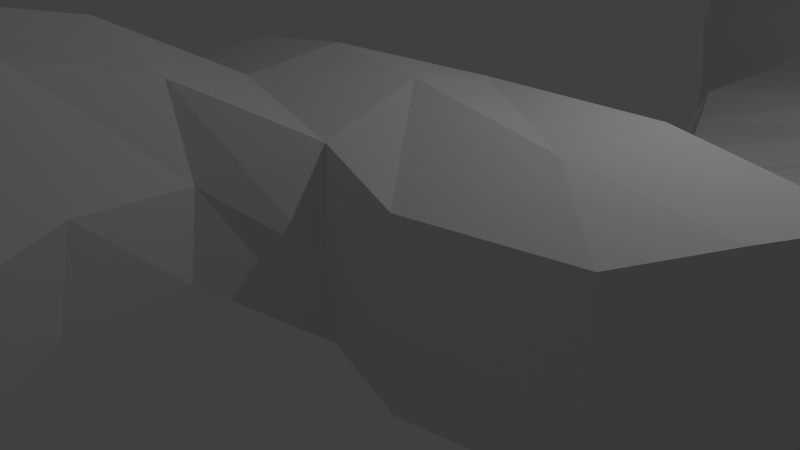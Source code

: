 # Source: Lava_Tunel_2.blend  (saved by Blender 2.73.0; exported with 4.5.12 LTS)
import bpy
from mathutils import Matrix  # noqa: F401  (used for matrix-valued properties, if any)

bpy.ops.wm.read_factory_settings(use_empty=True)
scene = bpy.context.scene
scene.name = 'Scene'

# ---- collections
col_collection_1 = bpy.data.collections.new('Collection 1'); scene.collection.children.link(col_collection_1)

# ---- materials (node trees are filled in below, after node groups)
mat_material = bpy.data.materials.new('Material')
mat_material.alpha_threshold = 0.0
mat_material.use_transparent_shadow = False
mat_material.roughness = 0.5
mat_material.line_color = (0.0, 0.0, 0.0, 1.0)

# ---- material node trees

# ---- world
world_world = bpy.data.worlds.new('World'); scene.world = world_world
world_world.color = (0.05088, 0.05088, 0.05088)
world_world.use_sun_shadow = False
world_world.sun_shadow_jitter_overblur = 0.0
world_world.cycles.sampling_method = 'MANUAL'
world_world.cycles.sample_map_resolution = 256

# ---- cameras
cam_camera = bpy.data.cameras.new('Camera')
cam_camera.clip_end = 100.0
cam_camera.lens = 35.0
cam_camera.sensor_width = 32.0
cam_camera.sensor_height = 18.0
cam_camera.ortho_scale = 7.314
cam_camera.dof.focus_distance = 0.0
cam_camera.dof.aperture_fstop = 128.0

# ---- lights
light_lamp = bpy.data.lights.new('Lamp', 'POINT')
light_lamp.transmission_factor = 0.0
light_lamp.cutoff_distance = 30.0
light_lamp.energy = 100.0
light_lamp.shadow_buffer_clip_start = 1.001
light_lamp.shadow_soft_size = 0.1
light_lamp.shadow_maximum_resolution = 0.006
light_lamp.use_absolute_resolution = True
light_lamp.cycles.use_multiple_importance_sampling = False

# ---- meshes
me_cube = bpy.data.meshes.new('Cube')
me_cube.from_pydata([(1.114, 0.8003, 0.1979), (1.461, -1.826, 0.1979), (-1.757, -1.538, 0.1979), (-1.114, 0.4753, 0.1979), (1.114, 0.8003, 2.426), (1.461, -1.826, 2.426), (-1.757, -1.538, 2.426), (-1.114, 0.4753, 2.426), (1.57, -4.576, 1.562), (-0.4882, -5.43, 1.562), (1.57, -4.576, 3.79), (-0.4882, -5.43, 3.79), (2.961, -7.928, 1.562), (0.9031, -8.782, 1.562), (2.961, -7.928, 3.79), (0.9031, -8.782, 3.79), (5.488, 0.8355, -0.1655), (4.284, -1.502, -0.1655), (5.488, 0.8355, 2.063), (4.284, -1.502, 2.063), (2.291, 3.154, -2.164), (2.291, 3.516, 1.114), (5.461, 3.551, -1.114), (5.461, 3.551, 1.114), (7.786, 3.499, -1.114), (7.786, 3.499, 1.114), (1.248, 4.513, -2.164), (1.248, 5.866, 1.114), (8.685, 4.91, -1.114), (8.685, 5.468, 1.114), (1.226, 10.44, -1.114), (1.226, 10.44, 1.114), (9.921, 10.48, -1.114), (8.663, 10.48, 1.114), (-2.935, 13.7, -1.114), (-2.935, 13.7, 1.114), (7.585, 14.92, -1.114), (7.585, 14.92, 1.114), (-1.106, 17.82, -1.114), (-1.106, 17.82, 1.114), (3.606, 17.85, -1.114), (3.606, 17.85, 1.114), (1.248, 5.866, -3.499), (6.594, 22.24, -1.688), (1.226, 10.44, -4.408), (9.921, 9.203, -6.51), (-2.935, 13.7, -4.408), (7.585, 14.92, -4.408), (-1.106, 17.82, -4.408), (3.606, 17.85, -4.408), (10.69, 5.728, -1.115), (10.69, 6.286, 1.113), (11.93, 11.3, -1.115), (11.93, 11.3, 1.113), (9.592, 15.74, -1.115), (9.592, 15.74, 1.113), (5.613, 18.67, -1.115), (5.613, 18.67, 1.113), (1.226, 10.44, -8.433), (8.663, 11.6, -7.475), (-2.935, 13.7, -8.433), (7.585, 14.92, -8.433), (-1.106, 17.82, -8.433), (3.606, 17.85, -8.433), (1.102, -0.3305, -0.02543), (-0.08278, 0.5426, 0.1669), (0.9593, 1.049, 1.312), (-0.1324, -1.568, -0.05447), (1.567, -2.003, 1.312), (-1.871, -0.2549, 0.0841), (-2.082, -1.538, 1.312), (-1.331, 0.6922, 1.312), (1.102, -0.3305, 2.65), (-0.08278, 0.5426, 2.457), (-0.1324, -1.568, 2.679), (-1.871, -0.2549, 2.54), (0.5409, -5.003, 1.236), (1.87, -4.451, 2.676), (-0.7887, -5.555, 2.676), (0.5409, -5.003, 4.115), (1.07, -3.149, 3.246), (-1.757, -3.193, 3.377), (-1.757, -3.193, 1.149), (1.07, -3.149, 1.281), (2.015, -8.556, 1.345), (3.245, -8.045, 2.676), (0.7859, -9.066, 2.676), (2.015, -8.556, 4.007), (2.496, -6.347, 3.967), (0.112, -7.337, 3.967), (0.112, -7.337, 1.385), (2.496, -6.347, 1.385), (4.931, -0.4248, -0.2326), (5.75, 0.6461, 0.9487), (4.449, -1.769, 0.9487), (4.931, -0.4248, 2.13), (3.439, 0.7623, 2.469), (2.418, -1.894, 2.052), (2.418, -1.894, -0.1545), (3.439, 0.7623, -0.5716), (1.99, 3.508, 0.003489), (7.09, 4.49, 1.155), (3.735, 3.53, 1.327), (3.73, 3.168, -2.379), (5.55, 2.296, -1.218), (1.791, 2.267, -0.937), (1.789, 2.267, 0.9378), (5.55, 2.296, 1.218), (8.048, 3.308, 0.002561), (0.9782, 5.267, 0.1011), (8.884, 4.965, 0.1275), (4.551, 5.393, 1.979), (6.467, 4.762, -2.466), (8.207, 4.238, -1.099), (8.238, 4.493, 1.085), (6.64, 2.321, 1.113), (6.641, 2.321, -1.113), (7.172, 4.124, -1.178), (1.792, 3.821, -2.102), (1.769, 4.684, 1.09), (1.089, 10.38, 0.2186), (8.742, 15.43, 1.266), (4.657, 10.32, 1.573), (-1.106, 17.82, -2.761), (9.058, 7.332, -1.382), (1.22, 7.614, -1.211), (1.257, 8.184, 1.04), (8.78, 7.848, 1.369), (-3.085, 13.66, 0.1138), (4.626, 18.33, 1.159), (1.358, 14.07, 1.846), (-2.935, 13.7, -2.761), (8.23, 12.75, -1.263), (-1.012, 12.1, -1.114), (-1.054, 12.04, 1.182), (8.124, 12.7, 1.114), (-1.192, 17.95, 0.1183), (3.577, 18.07, 0.1745), (1.131, 17.98, 1.229), (1.048, 18.19, -1.121), (5.692, 16.82, -1.3), (-2.609, 15.96, -1.114), (-2.4, 15.88, 1.479), (5.55, 16.62, 1.378), (5.009, 5.225, -4.331), (5.462, 7.114, -5.046), (8.759, 7.763, -5.902), (1.35, 8.351, -4.479), (-3.206, 13.63, -6.626), (8.552, 12.79, -4.489), (-1.292, 11.98, -4.398), (1.112, 18.35, -4.408), (5.871, 16.74, -4.408), (-2.609, 15.03, -4.408), (3.602, 17.77, -2.747), (7.392, 14.8, -2.459), (1.141, 10.34, -2.799), (9.825, 10.42, -2.55), (1.141, 5.276, -2.906), (6.594, 22.9, 1.687), (10.96, 5.828, -0.003429), (12.25, 11.34, -0.0009126), (11.01, 8.303, -1.39), (10.91, 8.693, 1.334), (9.858, 15.92, -0.0008287), (10.29, 13.6, -1.266), (10.29, 13.6, 1.265), (5.652, 18.98, -0.000853), (7.751, 17.51, -1.407), (7.752, 17.51, 1.405), (8.646, 15.37, -1.117), (4.614, 18.23, -1.167), (9.829, 10.91, 1.266), (10.95, 10.89, -1.115), (9.77, 5.842, 1.166), (9.714, 5.319, -1.146), (5.333, 11.03, -8.047), (2.039, 14.52, -9.841), (8.517, 12.56, -7.831), (-1.202, 11.85, -8.783), (1.159, 18.15, -8.719), (5.759, 16.6, -8.666), (-2.4, 15.88, -8.797), (-1.261, 18.05, -6.634), (3.695, 18.13, -6.663), (7.825, 15.08, -6.659), (1.236, 10.29, -6.614), (8.706, 10.34, -6.55), (5.403, 9.819, -7.068), (8.753, 12.63, -6.912), (-1.405, 11.75, -6.861), (1.09, 18.58, -6.824), (1.562, 16.57, -9.525), (3.764, 11.92, -9.092), (10.01, 5.366, 0.0453), (10.05, 7.829, -1.402), (9.984, 8.247, 1.465), (9.302, 13.2, -1.267), (9.391, 13.22, 1.347), (7.962, 17.37, -0.0009215), (10.7, 13.77, -0.0009256), (11.44, 8.35, 0.02601), (4.813, 4.51, -3.635), (8.879, 7.712, -2.922), (1.184, 7.886, -2.916), (8.279, 12.71, -2.594), (-1.208, 12.0, -2.773), (-2.816, 15.11, -6.878), (6.008, 16.92, -6.796), (5.032, 6.039, -4.442), (-2.69, 15.99, 0.3525), (6.735, 17.19, 1.507), (1.094, 16.23, 1.878), (1.013, 18.27, 0.2524), (-1.178, 12.03, 0.1706), (6.738, 17.15, -1.379), (2.951, 12.19, 1.785), (-2.609, 15.96, -2.761), (1.015, 7.832, 0.09553), (4.64, 18.6, 0.05187), (4.58, 7.778, 1.899), (5.704, 16.59, -2.713), (6.896, 2.135, 0.00155), (1.588, 4.376, 0.06196), (4.165, 4.472, 1.573), (4.188, 3.449, -2.488), (8.444, 4.174, 0.03935), (1.094, 18.23, -2.759), (1.732, 2.282, 0.0008239), (6.902, 3.386, 1.151), (3.6, 2.304, 1.391), (6.912, 3.235, -1.163), (3.146, -0.5195, -0.5078), (3.598, 2.304, -1.392), (2.435, -2.008, 0.9487), (5.163, -0.7015, 0.9487), (1.383, -7.031, 1.002), (2.929, -6.39, 2.676), (-0.1635, -7.673, 2.676), (2.164, -8.915, 2.676), (-0.04445, -3.191, 0.9365), (1.148, -3.044, 2.263), (-2.082, -3.193, 2.263), (1.383, -7.031, 4.35), (-0.2592, 0.726, 1.312), (-2.223, -0.08163, 1.312), (-0.04445, -3.191, 3.59), (3.146, -0.5195, 2.405), (-0.2008, -0.283, 2.776), (-0.212, -0.2238, -0.1398), (-0.448, 14.11, -9.137), (1.281, 11.89, -9.416), (3.38, 13.25, -10.17), (2.857, 11.43, -9.865), (0.4656, 14.79, -9.515), (-0.08608, 12.92, -9.227), (2.064, 14.59, -4.397), (1.788, 13.59, -6.964), (2.382, 12.69, -7.036), (0.9303, 13.45, -6.721), (1.526, 12.68, -6.818), (2.25, 13.15, -7.077), (2.07, 12.52, -6.973), (1.245, 13.68, -6.852), (1.055, 13.04, -6.752), (-0.2956, 15.95, -4.719), (3.37, 12.02, -4.75), (-0.06976, 14.02, -4.245), (1.263, 11.36, -4.381), (3.128, 13.16, -4.741), (2.574, 10.92, -4.613), (0.7492, 14.88, -4.337), (0.1692, 13.02, -4.415), (1.652, 13.09, -4.709), (-1.16, 14.83, -4.489), (-0.4506, 16.19, -5.607), (-1.367, 14.91, -5.475), (6.285, 22.71, -0.00108), (9.833, 20.48, -2.13), (9.834, 20.48, 2.129), (12.0, 21.44, -0.001252), (8.944, 26.7, -1.368), (8.944, 26.7, 1.366), (8.694, 27.59, -0.001414), (11.57, 25.27, -1.727), (11.57, 25.27, 1.724), (13.57, 26.05, -0.001554), (3.516, 23.99, -2.829), (3.516, 24.65, 0.546), (3.207, 24.46, -1.142), (5.866, 28.44, -2.509), (5.866, 28.44, 0.2252), (5.616, 29.34, -1.142), (0.7432, 23.75, -2.829), (0.7432, 24.41, 0.5459), (-0.3151, 23.55, -1.142), (-1.306, 28.35, -2.509), (-1.306, 28.35, 0.2251), (-2.164, 28.71, -1.142), (-4.324, 21.67, -2.829), (-4.324, 22.33, 0.5457), (-5.382, 21.48, -1.142), (-6.373, 26.28, -2.509), (-6.373, 26.28, 0.225), (-7.231, 26.63, -1.142), (10.7, 22.87, 3.494), (7.769, 24.47, 3.094), (4.691, 26.21, 1.953), (-0.2815, 26.05, 1.953), (-5.348, 23.98, 1.953), (6.399, 22.81, -1.013), (9.577, 19.2, -0.01763), (8.215, 21.14, 2.319), (6.345, 22.76, 0.981), (8.256, 21.23, -2.308), (13.3, 23.9, -0.036), (11.21, 20.76, 1.212), (11.18, 20.81, -1.25), (8.766, 18.98, -1.674), (8.719, 19.0, 1.576), (6.233, 20.4, -1.172), (6.571, 21.27, 0.04755), (6.309, 20.42, 1.096), (8.903, 27.31, -0.7711), (10.36, 26.07, 1.701), (8.866, 27.26, 0.7291), (10.3, 25.99, -1.625), (11.61, 26.96, -0.04375), (12.86, 25.79, 0.8316), (12.87, 25.8, -0.9485), (10.86, 22.87, -2.291), (10.32, 21.67, 2.958), (7.715, 24.59, -2.107), (5.161, 23.98, 0.9984), (8.335, 25.67, 2.512), (3.359, 24.48, -2.179), (3.338, 24.5, -0.2529), (5.792, 29.06, -1.911), (5.767, 29.03, -0.445), (4.767, 26.03, -3.351), (2.142, 24.69, 0.5), (5.265, 27.46, 1.35), (7.416, 27.63, 0.8446), (7.408, 27.59, -1.949), (5.229, 23.2, -1.952), (7.173, 28.6, -0.5784), (4.944, 23.92, -0.5547), (0.2278, 23.89, -2.121), (0.2175, 23.91, -0.2472), (-1.769, 28.68, -1.919), (-1.767, 28.66, -0.415), (-0.194, 25.8, -3.344), (-1.871, 23.12, 0.6356), (-0.812, 27.31, 1.375), (2.272, 28.6, 0.3888), (2.357, 28.61, -2.834), (2.122, 23.95, -2.758), (1.725, 29.53, -1.149), (1.459, 24.23, -1.147), (-4.89, 21.73, -2.075), (-4.906, 21.74, -0.2638), (-6.958, 26.52, -1.887), (-6.951, 26.52, -0.4533), (-5.588, 23.59, -3.198), (-6.982, 24.28, -1.19), (-5.998, 25.11, 1.297), (-4.15, 27.55, 0.5656), (-4.052, 27.46, -2.864), (-1.848, 22.49, -2.962), (-5.255, 27.97, -1.172), (-3.29, 22.03, -1.185), (11.22, 24.05, 2.826), (7.11, 23.37, 2.642), (4.009, 24.87, 1.56), (0.292, 24.66, 1.575), (-4.963, 22.58, 1.49), (-3.012, 24.95, 2.332), (2.216, 26.11, 1.869), (6.228, 25.34, 2.531), (9.307, 23.65, 3.549), (8.776, 22.39, 3.158), (5.608, 24.19, 1.955), (2.177, 24.87, 1.399), (-2.508, 23.35, 1.812), (-2.571, 22.4, -2.249), (-2.603, 22.39, -0.1907), (-4.812, 27.88, -2.191), (-4.858, 27.91, -0.2256), (-6.507, 23.86, -2.353), (1.793, 24.34, -2.091), (1.794, 24.4, -0.2779), (2.064, 29.31, -2.154), (1.992, 29.23, -0.2956), (-3.68, 26.3, 1.76), (-3.082, 24.52, -3.672), (5.119, 23.89, -1.39), (5.009, 23.91, 0.2809), (7.357, 28.26, -1.383), (7.334, 28.26, 0.1783), (2.222, 27.41, 1.417), (2.297, 25.91, -3.394), (6.801, 26.58, 1.971), (9.876, 24.89, 2.907), (6.287, 25.25, -2.552), (9.348, 23.63, -2.499), (11.18, 26.68, 0.9278), (11.13, 26.63, -1.025), (12.47, 23.4, -1.418)], [], [(249, 69, 2, 67), (248, 74, 6, 75), (247, 95, 19, 97), (246, 79, 11, 81), (245, 71, 7, 75), (244, 71, 3, 65), (243, 87, 15, 89), (242, 78, 9, 82), (241, 77, 10, 80), (240, 76, 8, 83), (239, 86, 15, 87), (238, 86, 13, 90), (237, 85, 14, 88), (236, 84, 12, 91), (235, 94, 19, 95), (234, 94, 17, 98), (233, 103, 20, 105), (232, 92, 16, 99), (231, 113, 28, 117), (230, 102, 23, 107), (229, 114, 25, 115), (228, 100, 21, 106), (227, 151, 49, 154), (226, 110, 28, 113), (225, 112, 26, 118), (224, 111, 29, 101), (223, 109, 27, 119), (222, 108, 24, 116), (221, 152, 47, 155), (220, 122, 33, 127), (219, 167, 57, 129), (218, 120, 31, 126), (217, 153, 48, 123), (216, 130, 37, 135), (215, 168, 56, 171), (214, 128, 35, 134), (213, 137, 41, 138), (212, 138, 41, 143), (211, 169, 55, 121), (210, 136, 39, 142), (209, 145, 44, 147), (208, 181, 61, 185), (207, 182, 62, 183), (206, 150, 46, 131), (205, 149, 45, 157), (204, 147, 44, 156), (202, 124, 203, 144), (202, 144, 42, 158), (201, 161, 52, 162), (200, 164, 54, 165), (316, 280, 311), (198, 166, 53, 172), (197, 165, 54, 170), (196, 163, 51, 174), (195, 162, 52, 173), (194, 160, 50, 175), (251, 255, 250, 60, 179), (192, 180, 62, 182), (191, 180, 63, 184), (190, 179, 60, 148), (189, 178, 59, 187), (188, 176, 58, 186), (187, 59, 176, 188), (45, 187, 188, 145), (145, 188, 186, 44), (185, 61, 178, 189), (47, 185, 189, 149), (149, 189, 187, 45), (186, 58, 179, 190), (44, 186, 190, 150), (150, 190, 148, 46), (183, 62, 180, 191), (48, 183, 191, 151), (151, 191, 184, 49), (181, 63, 180, 192), (61, 181, 192, 177), (177, 192, 182, 60, 250, 254), (178, 61, 177, 252, 193), (59, 178, 193, 176), (176, 193, 253, 251, 179, 58), (174, 51, 160, 194), (29, 174, 194, 110), (110, 194, 175, 28), (175, 50, 162, 195), (28, 175, 195, 124), (124, 195, 173, 32), (172, 53, 163, 196), (33, 172, 196, 127), (127, 196, 174, 29), (173, 52, 165, 197), (32, 173, 197, 132), (132, 197, 170, 36), (121, 55, 166, 198), (37, 121, 198, 135), (135, 198, 172, 33), (317, 278, 318), (55, 169, 199, 164), (164, 199, 168, 54), (166, 55, 164, 200), (53, 166, 200, 161), (161, 200, 165, 52), (163, 53, 161, 201), (51, 163, 201, 160), (160, 201, 162, 50), (202, 112, 124), (28, 124, 112), (112, 202, 158, 26), (157, 45, 146, 203), (32, 157, 203, 124), (279, 331, 305, 371, 285, 328, 286, 315, 280, 316), (158, 42, 147, 204), (26, 158, 204, 125), (125, 204, 156, 30), (155, 47, 149, 205), (36, 155, 205, 132), (132, 205, 157, 32), (156, 44, 150, 206), (30, 156, 206, 133), (133, 206, 131, 34), (148, 60, 182, 207), (46, 148, 207, 153), (183, 275, 276, 207), (184, 63, 181, 208), (49, 184, 208, 152), (152, 208, 185, 47), (146, 45, 145, 209), (203, 146, 209, 144), (144, 209, 147, 42), (141, 38, 136, 210), (34, 141, 210, 128), (128, 210, 142, 35), (129, 57, 169, 211), (41, 129, 211, 143), (143, 211, 121, 37), (142, 39, 138, 212), (35, 142, 212, 130), (130, 212, 143, 37), (139, 40, 137, 213), (38, 139, 213, 136), (136, 213, 138, 39), (133, 34, 128, 214), (30, 133, 214, 120), (120, 214, 134, 31), (170, 54, 168, 215), (36, 170, 215, 140), (140, 215, 171, 40), (134, 35, 130, 216), (31, 134, 216, 122), (122, 216, 135, 33), (131, 46, 153, 217), (34, 131, 217, 141), (141, 217, 123, 38), (125, 30, 120, 218), (26, 125, 218, 109), (109, 218, 126, 27), (171, 56, 167, 219), (40, 171, 219, 137), (137, 219, 129, 41), (126, 31, 122, 220), (27, 126, 220, 111), (111, 220, 127, 29), (154, 49, 152, 221), (40, 154, 221, 140), (140, 221, 155, 36), (115, 25, 108, 222), (18, 115, 222, 93), (93, 222, 116, 16), (118, 26, 109, 223), (20, 118, 223, 100), (100, 223, 119, 21), (119, 27, 111, 224), (21, 119, 224, 102), (102, 224, 101, 23), (117, 28, 112, 225), (22, 117, 225, 103), (103, 225, 118, 20), (114, 29, 110, 226), (25, 114, 226, 108), (108, 226, 113, 24), (123, 48, 151, 227), (38, 123, 227, 139), (139, 227, 154, 40), (105, 20, 100, 228), (0, 105, 228, 66), (66, 228, 106, 4), (101, 29, 114, 229), (23, 101, 229, 107), (107, 229, 115, 18), (106, 21, 102, 230), (4, 106, 230, 96), (96, 230, 107, 18), (116, 24, 113, 231), (16, 116, 231, 104), (104, 231, 117, 22), (98, 17, 92, 232), (1, 98, 232, 64), (64, 232, 99, 0), (104, 22, 103, 233), (16, 104, 233, 99), (99, 233, 105, 0), (97, 19, 94, 234), (5, 97, 234, 68), (68, 234, 98, 1), (92, 17, 94, 235), (16, 92, 235, 93), (93, 235, 95, 18), (90, 13, 84, 236), (9, 90, 236, 76), (76, 236, 91, 8), (91, 12, 85, 237), (8, 91, 237, 77), (77, 237, 88, 10), (89, 15, 86, 238), (11, 89, 238, 78), (78, 238, 90, 9), (84, 13, 86, 239), (12, 84, 239, 85), (85, 239, 87, 14), (82, 9, 76, 240), (2, 82, 240, 67), (67, 240, 83, 1), (83, 8, 77, 241), (1, 83, 241, 68), (68, 241, 80, 5), (81, 11, 78, 242), (6, 81, 242, 70), (70, 242, 82, 2), (88, 14, 87, 243), (10, 88, 243, 79), (79, 243, 89, 11), (73, 7, 71, 244), (4, 73, 244, 66), (66, 244, 65, 0), (69, 3, 71, 245), (2, 69, 245, 70), (70, 245, 75, 6), (80, 10, 79, 246), (5, 80, 246, 74), (74, 246, 81, 6), (96, 18, 95, 247), (4, 96, 247, 72), (72, 247, 97, 5), (72, 5, 74, 248), (4, 72, 248, 73), (73, 248, 75, 7), (65, 3, 69, 249), (0, 65, 249, 64), (64, 249, 67, 1), (252, 261, 258, 193), (253, 262, 260, 251), (254, 263, 257, 177), (251, 260, 264, 255), (261, 269, 266, 258), (262, 270, 268, 260), (263, 271, 256, 257), (260, 268, 272, 264), (255, 264, 259, 250), (250, 259, 263, 254), (193, 258, 262, 253), (177, 257, 261, 252), (273, 271, 267, 272), (269, 256, 271, 273), (266, 269, 273, 270), (270, 273, 272, 268), (264, 272, 267, 259), (259, 267, 271, 263), (258, 266, 270, 262), (257, 256, 269, 261), (274, 276, 275, 265), (207, 276, 274, 153), (48, 265, 275, 183), (153, 274, 265, 48), (407, 329, 284, 330), (314, 43, 320), (310, 277, 321), (312, 279, 319), (313, 159, 322), (406, 323, 281, 326), (405, 325, 283, 327), (404, 326, 281, 332), (403, 339, 287, 344), (402, 324, 285, 371), (401, 341, 291, 342), (400, 351, 293, 356), (399, 353, 297, 354), (398, 338, 292, 345), (397, 337, 290, 343), (396, 336, 288, 333), (395, 335, 289, 346), (394, 363, 299, 368), (393, 365, 303, 366), (392, 350, 298, 357), (391, 349, 296, 355), (390, 348, 294, 340), (389, 347, 295, 358), (301, 364, 304, 362, 303, 365, 309, 375, 300, 360), (388, 361, 304, 364), (387, 362, 304, 369), (386, 361, 302, 367), (385, 360, 300, 352), (384, 359, 301, 370), (383, 375, 309, 376), (382, 374, 308, 377), (381, 373, 307, 378), (380, 379, 305, 331), (372, 306, 379, 380), (159, 372, 380, 312), (312, 380, 331, 279), (333, 288, 373, 381), (159, 333, 381, 372), (372, 381, 378, 306), (340, 294, 374, 382), (288, 340, 382, 373), (373, 382, 377, 307), (352, 300, 375, 383), (294, 352, 383, 374), (374, 383, 376, 308), (368, 299, 359, 384), (293, 368, 384, 347), (347, 384, 370, 295), (370, 301, 360, 385), (295, 370, 385, 348), (348, 385, 352, 294), (369, 304, 361, 386), (298, 369, 386, 349), (349, 386, 367, 296), (366, 303, 362, 387), (297, 366, 387, 350), (350, 387, 369, 298), (363, 302, 361, 388), (299, 363, 388, 359), (359, 388, 364, 301), (356, 293, 347, 389), (287, 356, 389, 335), (335, 389, 358, 289), (358, 295, 348, 390), (289, 358, 390, 336), (336, 390, 340, 288), (357, 298, 349, 391), (292, 357, 391, 337), (337, 391, 355, 290), (354, 297, 350, 392), (291, 354, 392, 338), (338, 392, 357, 292), (376, 309, 365, 393), (308, 376, 393, 353), (353, 393, 366, 297), (367, 302, 363, 394), (296, 367, 394, 351), (351, 394, 368, 293), (344, 287, 335, 395), (43, 344, 395, 310), (310, 395, 346, 277), (346, 289, 336, 396), (277, 346, 396, 313), (313, 396, 333, 159), (345, 292, 337, 397), (283, 345, 397, 323), (323, 397, 343, 281), (342, 291, 338, 398), (282, 342, 398, 325), (325, 398, 345, 283), (377, 308, 353, 399), (307, 377, 399, 341), (341, 399, 354, 291), (355, 296, 351, 400), (290, 355, 400, 339), (339, 400, 356, 287), (378, 307, 341, 401), (306, 378, 401, 334), (334, 401, 342, 282), (334, 282, 324, 402), (306, 334, 402, 379), (379, 402, 371, 305), (343, 290, 339, 403), (281, 343, 403, 332), (332, 403, 344, 43), (330, 284, 326, 404), (278, 330, 404, 314), (314, 404, 332, 43), (324, 282, 325, 405), (285, 324, 405, 328), (328, 405, 327, 286), (327, 283, 323, 406), (286, 327, 406, 329), (329, 406, 326, 284), (321, 313, 322), (321, 277, 313), (167, 321, 322, 57), (322, 312, 319), (322, 159, 312), (57, 322, 319, 169), (320, 310, 321), (320, 43, 310), (56, 320, 321, 167), (318, 314, 320), (318, 278, 314), (168, 318, 320, 56), (315, 286, 329, 407), (280, 315, 407, 317), (317, 407, 330, 278), (311, 317, 318), (311, 280, 317), (199, 311, 318, 168), (319, 316, 311), (319, 279, 316), (169, 319, 311, 199)])
_uv = me_cube.uv_layers.new(name='UVMap')
_uv.uv.foreach_set('vector', [0.5015, 0.5395, 0.3856, 0.5373, 0.3935, 0.4477, 0.507, 0.4456, 0.5023, 0.5354, 0.507, 0.4456, 0.3935, 0.4477, 0.3856, 0.5373, 0.4566, 0.5188, 0.5813, 0.5254, 0.5361, 0.4502, 0.4058, 0.4228, 0.5132, 0.6116, 0.5541, 0.4851, 0.4822, 0.4552, 0.3935, 0.6115, 0.5007, 0.5071, 0.563, 0.5071, 0.5781, 0.5849, 0.5253, 0.5928, 0.4982, 0.5071, 0.4233, 0.5071, 0.4385, 0.4292, 0.5105, 0.4271, 0.4732, 0.6228, 0.5173, 0.5163, 0.4397, 0.5005, 0.3844, 0.6014, 0.5727, 0.5735, 0.4077, 0.6023, 0.4164, 0.5245, 0.5727, 0.4957, 0.583, 0.5735, 0.4848, 0.6023, 0.4761, 0.6801, 0.5757, 0.6421, 0.5132, 0.6116, 0.5541, 0.4851, 0.6259, 0.5149, 0.591, 0.6146, 0.5278, 0.6023, 0.4315, 0.6023, 0.4397, 0.6801, 0.5173, 0.6953, 0.5391, 0.6023, 0.4418, 0.6023, 0.4616, 0.5245, 0.5626, 0.5122, 0.4891, 0.6023, 0.3734, 0.6023, 0.3816, 0.6801, 0.492, 0.6925, 0.4732, 0.6228, 0.5173, 0.5163, 0.5834, 0.5601, 0.551, 0.6705, 0.4673, 0.6214, 0.3927, 0.6214, 0.4113, 0.6992, 0.4866, 0.7039, 0.5467, 0.6214, 0.6874, 0.6214, 0.6758, 0.5436, 0.5455, 0.5443, 0.4882, 0.5976, 0.4974, 0.5286, 0.3969, 0.5437, 0.362, 0.6294, 0.4566, 0.5188, 0.5813, 0.5254, 0.6202, 0.6135, 0.4771, 0.6084, 0.58, 0.5017, 0.6704, 0.5717, 0.7038, 0.6187, 0.5981, 0.5638, 0.4884, 0.5763, 0.4978, 0.662, 0.6183, 0.6635, 0.6246, 0.5758, 0.5793, 0.5122, 0.6726, 0.5896, 0.641, 0.5201, 0.561, 0.4379, 0.5359, 0.5552, 0.6216, 0.5554, 0.6222, 0.6329, 0.5349, 0.6206, 0.453, 0.5021, 0.4543, 0.3869, 0.6284, 0.3869, 0.6281, 0.5029, 0.5284, 0.5579, 0.5837, 0.564, 0.5799, 0.4773, 0.5329, 0.4783, 0.5294, 0.5166, 0.6886, 0.6083, 0.324, 0.5909, 0.3621, 0.5426, 0.5278, 0.5881, 0.5547, 0.6524, 0.8435, 0.6576, 0.7321, 0.5893, 0.5426, 0.5594, 0.6048, 0.5622, 0.6466, 0.6329, 0.564, 0.6313, 0.5257, 0.5552, 0.6076, 0.5553, 0.621, 0.4773, 0.5387, 0.4774, 0.5578, 0.5053, 0.5681, 0.3869, 0.4411, 0.3869, 0.4321, 0.5231, 0.5568, 0.5396, 0.5622, 0.7171, 0.842, 0.7282, 0.8501, 0.5445, 0.561, 0.5587, 0.6316, 0.5551, 0.6289, 0.6329, 0.56, 0.6361, 0.5046, 0.5618, 0.6822, 0.5704, 0.6869, 0.6329, 0.5291, 0.6277, 0.5133, 0.502, 0.4486, 0.3869, 0.6432, 0.3869, 0.6432, 0.502, 0.5827, 0.5681, 0.4714, 0.6996, 0.9064, 0.7593, 0.944, 0.6041, 0.5678, 0.4956, 0.6386, 0.5206, 0.4892, 0.602, 0.4195, 0.571, 0.5737, 0.567, 0.4405, 0.5631, 0.451, 0.6329, 0.5823, 0.6377, 0.4474, 0.5727, 0.6264, 0.5673, 0.6284, 0.6329, 0.4556, 0.641, 0.453, 0.571, 0.4556, 0.6933, 0.6284, 0.6845, 0.7642, 0.5981, 0.5676, 0.4984, 0.6386, 0.5207, 0.7672, 0.3974, 0.7078, 0.376, 0.5157, 0.5797, 0.6524, 0.5634, 0.6432, 0.6329, 0.5081, 0.6584, 0.4486, 0.5578, 0.4787, 0.6329, 0.1828, 0.8655, 0.1915, 0.7193, 0.5169, 0.4995, 0.4994, 0.3689, 0.627, 0.3852, 0.6438, 0.5091, 0.4545, 0.4938, 0.5081, 0.3597, 0.6432, 0.3852, 0.6597, 0.5108, 0.5161, 0.5011, 0.5149, 0.3876, 0.6347, 0.3869, 0.6347, 0.502, 0.566, 0.5136, 0.5711, 0.3813, 0.3209, 0.2401, 0.4062, 0.5167, 0.5083, 0.4911, 0.5408, 0.382, 0.6869, 0.3869, 0.6801, 0.4993, 0.5731, 0.5806, 0.8696, 0.7379, 0.857, 0.6304, 0.5867, 0.532, 0.5731, 0.5908, 0.5867, 0.6407, 0.324, 0.6854, 0.3166, 0.6442, 0.5407, 0.5569, 0.7493, 0.5551, 0.7465, 0.4772, 0.5375, 0.458, 0.5, 0.5551, 0.6503, 0.5551, 0.6379, 0.4772, 0.4883, 0.4667, 0.461, 0.5001, 0.5162, 0.4153, 0.347, 0.4142, 0.4738, 0.5007, 0.5362, 0.5271, 0.6509, 0.3663, 0.5043, 0.3391, 0.4675, 0.4989, 0.5362, 0.5271, 0.4878, 0.6768, 0.4217, 0.6509, 0.5152, 0.5723, 0.5798, 0.6035, 0.5646, 0.4354, 0.5002, 0.4044, 0.5199, 0.5432, 0.5868, 0.5763, 0.6509, 0.7854, 0.5824, 0.757, 0.5168, 0.5583, 0.5831, 0.5549, 0.5646, 0.4772, 0.4963, 0.4751, 0.4661, 0.5473, 0.3706, 0.6196, 0.3453, 0.7024, 0.1716, 0.6735, 0.2927, 0.5449, 0.4857, 0.5948, 0.4575, 0.7056, 0.2993, 0.6821, 0.2089, 0.5469, 0.4527, 0.4975, 0.4575, 0.3652, 0.6284, 0.3852, 0.6347, 0.5088, 0.499, 0.495, 0.506, 0.3607, 0.6347, 0.3852, 0.63, 0.5114, 0.5604, 0.4914, 0.5552, 0.4272, 0.4883, 0.4521, 0.4004, 0.5167, 0.4746, 0.6202, 0.4697, 0.5518, 0.1828, 0.5249, 0.1836, 0.6519, 0.5656, 0.5789, 0.5626, 0.6668, 0.33, 0.6268, 0.3349, 0.5425, 0.5108, 0.4995, 0.4259, 0.5789, 0.1952, 0.5425, 0.1993, 0.3536, 0.4787, 0.6218, 0.4746, 0.4805, 0.1836, 0.5122, 0.1828, 0.6663, 0.4523, 0.5091, 0.4411, 0.3852, 0.2758, 0.4272, 0.281, 0.4914, 0.5808, 0.5266, 0.592, 0.3694, 0.4207, 0.3517, 0.4314, 0.521, 0.5711, 0.521, 0.5604, 0.3517, 0.4004, 0.377, 0.3209, 0.3798, 0.4629, 0.5122, 0.4622, 0.3852, 0.2927, 0.3607, 0.2784, 0.495, 0.4622, 0.5266, 0.4629, 0.3725, 0.2784, 0.3553, 0.2864, 0.5273, 0.5149, 0.5273, 0.499, 0.3553, 0.63, 0.3717, 0.6347, 0.5266, 0.5679, 0.5108, 0.5787, 0.3852, 0.7369, 0.3652, 0.7321, 0.4975, 0.5787, 0.5266, 0.5679, 0.3711, 0.7321, 0.3578, 0.7337, 0.5266, 0.4543, 0.5266, 0.4527, 0.3578, 0.6347, 0.3691, 0.6284, 0.5266, 0.4994, 0.5968, 0.3491, 0.6845, 0.1782, 0.7056, 0.2063, 0.5948, 0.4873, 0.6196, 0.3597, 0.7365, 0.06659, 0.7345, 0.09991, 0.5915, 0.519, 0.5915, 0.4857, 0.7345, 0.2089, 0.6866, 0.1716, 0.5339, 0.3453, 0.5627, 0.4091, 0.6103, 0.5524, 0.594, 0.4873, 0.7593, 0.09991, 0.7312, 0.1936, 0.6422, 0.2204, 0.5497, 0.5626, 0.5271, 0.5524, 0.594, 0.2204, 0.5497, 0.33, 0.4871, 0.4697, 0.4871, 0.3601, 0.5497, 0.2967, 0.5152, 0.1867, 0.5473, 0.01327, 0.5449, 0.1828, 0.4464, 0.5002, 0.4969, 0.5646, 0.4932, 0.5831, 0.4152, 0.5168, 0.4186, 0.5641, 0.4932, 0.6399, 0.4969, 0.6565, 0.4186, 0.578, 0.4243, 0.578, 0.564, 0.6565, 0.5583, 0.636, 0.4751, 0.5641, 0.4773, 0.4963, 0.5076, 0.5646, 0.5361, 0.5868, 0.716, 0.5199, 0.6829, 0.5641, 0.6187, 0.636, 0.6473, 0.6596, 0.8225, 0.5902, 0.7878, 0.4505, 0.5084, 0.5199, 0.5432, 0.5824, 0.757, 0.5108, 0.7282, 0.5043, 0.6185, 0.6509, 0.6457, 0.5798, 0.4639, 0.5152, 0.4327, 0.5626, 0.5885, 0.644, 0.6185, 0.6549, 0.4327, 0.5707, 0.4048, 0.5707, 0.5445, 0.6549, 0.5723, 0.6399, 0.4044, 0.5641, 0.3783, 0.5824, 0.6173, 0.6509, 0.6457, 0.5362, 0.8065, 0.4675, 0.7783, 0.5108, 0.5885, 0.5824, 0.6173, 0.4675, 0.7783, 0.3927, 0.7474, 0.5324, 0.6077, 0.6072, 0.6386, 0.5614, 0.7906, 0.4873, 0.7593, 0.5681, 0.5156, 0.6275, 0.5371, 0.6759, 0.3874, 0.6134, 0.361, 0.4873, 0.6196, 0.5681, 0.6553, 0.6134, 0.5007, 0.525, 0.4644, 0.525, 0.6041, 0.6134, 0.6404, 0.644, 0.4788, 0.5626, 0.4489, 0.4587, 0.6114, 0.3649, 0.5884, 0.2904, 0.4842, 0.4878, 0.4932, 0.3592, 0.5136, 0.3739, 0.4154, 0.5064, 0.4154, 0.5064, 0.5551, 0.3739, 0.5551, 0.3592, 0.4569, 0.4878, 0.4772, 0.4883, 0.5037, 0.6379, 0.4932, 0.6503, 0.4154, 0.5, 0.4154, 0.4671, 0.4932, 0.628, 0.5037, 0.6397, 0.4154, 0.4699, 0.4154, 0.4699, 0.5551, 0.6397, 0.5551, 0.628, 0.4667, 0.4671, 0.4772, 0.5647, 0.5086, 0.7465, 0.4932, 0.7493, 0.4154, 0.5407, 0.4172, 0.5362, 0.4932, 0.7044, 0.5086, 0.6804, 0.4172, 0.5043, 0.4152, 0.5043, 0.5549, 0.6804, 0.5569, 0.6772, 0.458, 0.4973, 0.4772, 0.5731, 0.5908, 0.6886, 0.6083, 0.8696, 0.7878, 0.5641, 0.6187, 0.5902, 0.7878, 0.4092, 0.6083, 0.5489, 0.5226, 0.4334, 0.4409, 0.1769, 0.4918, 0.1844, 0.5437, 0.5459, 0.5167, 0.4606, 0.2401, 0.36, 0.2826, 0.3565, 0.4908, 0.5497, 0.617, 0.5459, 0.5167, 0.3565, 0.4908, 0.3299, 0.5983, 0.5496, 0.5641, 0.6332, 0.622, 0.717, 0.6594, 0.7989, 0.6128, 0.8843, 0.5358, 0.9205, 0.4735, 0.939, 0.4153, 0.7888, 0.4129, 0.617, 0.4153, 0.5693, 0.5001, 0.4657, 0.4918, 0.5069, 0.4504, 0.6805, 0.382, 0.648, 0.4911, 0.5521, 0.5437, 0.6054, 0.4918, 0.7877, 0.4911, 0.7687, 0.6103, 0.4893, 0.6103, 0.5083, 0.4911, 0.6801, 0.4993, 0.6869, 0.617, 0.5718, 0.5231, 0.5808, 0.3869, 0.4314, 0.3813, 0.4263, 0.5136, 0.5808, 0.617, 0.5718, 0.5231, 0.4263, 0.5136, 0.4291, 0.6066, 0.5688, 0.6066, 0.566, 0.5136, 0.4062, 0.5167, 0.41, 0.617, 0.4563, 0.4993, 0.4622, 0.3869, 0.2864, 0.3876, 0.2922, 0.5011, 0.4622, 0.617, 0.4563, 0.4993, 0.2922, 0.5011, 0.3059, 0.617, 0.5853, 0.617, 0.5716, 0.5011, 0.451, 0.502, 0.451, 0.617, 0.4903, 0.5114, 0.495, 0.3852, 0.6478, 0.3597, 0.5941, 0.4938, 0.495, 0.5266, 0.4903, 0.3717, 0.5941, 0.3541, 0.5883, 0.5266, 0.5679, 0.5589, 0.6245, 0.4287, 0.5605, 0.3392, 0.4593, 0.3536, 0.495, 0.5088, 0.4887, 0.3852, 0.6391, 0.3689, 0.6566, 0.4995, 0.4887, 0.5266, 0.495, 0.3691, 0.6566, 0.3599, 0.647, 0.5266, 0.5681, 0.5266, 0.5808, 0.3599, 0.4523, 0.3694, 0.4411, 0.5266, 0.5693, 0.5385, 0.6504, 0.6392, 0.339, 0.4932, 0.3089, 0.4181, 0.5776, 0.4908, 0.5693, 0.2826, 0.3089, 0.3845, 0.3074, 0.3923, 0.4471, 0.501, 0.4486, 0.5578, 0.1915, 0.7193, 0.1844, 0.5457, 0.5133, 0.617, 0.6432, 0.617, 0.6524, 0.7031, 0.5157, 0.7194, 0.495, 0.617, 0.653, 0.617, 0.6554, 0.7194, 0.4924, 0.7028, 0.4924, 0.5631, 0.6554, 0.5797, 0.6478, 0.6584, 0.495, 0.6329, 0.56, 0.5783, 0.6289, 0.602, 0.7783, 0.5207, 0.7073, 0.4984, 0.4887, 0.5448, 0.56, 0.5783, 0.7073, 0.4984, 0.6245, 0.4584, 0.4849, 0.5981, 0.5676, 0.6381, 0.7078, 0.5156, 0.627, 0.48, 0.4883, 0.5469, 0.5787, 0.6821, 0.735, 0.6933, 0.7324, 0.571, 0.451, 0.5339, 0.4883, 0.6866, 0.7324, 0.7107, 0.7508, 0.5599, 0.4714, 0.5599, 0.453, 0.7107, 0.7642, 0.7378, 0.9064, 0.6196, 0.4498, 0.6165, 0.6284, 0.617, 0.6264, 0.707, 0.4474, 0.7124, 0.5787, 0.617, 0.7291, 0.6165, 0.7268, 0.7124, 0.5727, 0.7031, 0.5727, 0.5634, 0.7268, 0.5727, 0.735, 0.641, 0.5787, 0.6329, 0.5853, 0.617, 0.451, 0.617, 0.4405, 0.7028, 0.5737, 0.7067, 0.4622, 0.617, 0.3059, 0.617, 0.2943, 0.7067, 0.4526, 0.7101, 0.4526, 0.5704, 0.2943, 0.567, 0.3029, 0.6377, 0.4622, 0.6329, 0.5614, 0.5112, 0.6275, 0.5371, 0.4989, 0.6603, 0.4281, 0.6353, 0.4873, 0.6196, 0.5614, 0.6509, 0.4281, 0.775, 0.3551, 0.7523, 0.4948, 0.6126, 0.5678, 0.6353, 0.4195, 0.7107, 0.3491, 0.6845, 0.5823, 0.5581, 0.451, 0.6735, 0.7508, 0.6996, 0.8621, 0.5681, 0.4622, 0.5861, 0.3029, 0.6978, 0.5827, 0.7078, 0.7018, 0.5775, 0.5622, 0.5775, 0.443, 0.7078, 0.8043, 0.7438, 0.842, 0.5885, 0.495, 0.502, 0.495, 0.3869, 0.5883, 0.3869, 0.653, 0.502, 0.495, 0.617, 0.495, 0.502, 0.653, 0.502, 0.653, 0.617, 0.5133, 0.617, 0.5133, 0.502, 0.6432, 0.502, 0.6432, 0.617, 0.4893, 0.6103, 0.6869, 0.617, 0.6822, 0.7101, 0.5046, 0.7015, 0.5521, 0.5437, 0.7687, 0.6103, 0.784, 0.7015, 0.6048, 0.7019, 0.4651, 0.5622, 0.6443, 0.5618, 0.6688, 0.6277, 0.5069, 0.6329, 0.5592, 0.6133, 0.6289, 0.6169, 0.6316, 0.6947, 0.561, 0.6984, 0.4887, 0.617, 0.5592, 0.6133, 0.561, 0.6984, 0.4867, 0.707, 0.4867, 0.5673, 0.561, 0.5587, 0.56, 0.6361, 0.4887, 0.6329, 0.4644, 0.568, 0.4622, 0.7258, 0.7018, 0.7171, 0.6964, 0.5396, 0.4637, 0.5457, 0.4644, 0.7077, 0.6964, 0.6793, 0.6944, 0.5127, 0.5547, 0.5127, 0.5568, 0.6793, 0.8501, 0.6842, 0.8435, 0.5179, 0.4884, 0.5029, 0.4887, 0.3869, 0.647, 0.3869, 0.6353, 0.5053, 0.4887, 0.617, 0.4884, 0.5029, 0.6353, 0.5053, 0.6345, 0.604, 0.5738, 0.604, 0.5578, 0.5053, 0.4321, 0.5231, 0.4411, 0.617, 0.5387, 0.4931, 0.621, 0.4932, 0.6076, 0.4156, 0.5257, 0.4155, 0.5746, 0.5595, 0.6784, 0.4931, 0.6654, 0.4155, 0.5614, 0.4817, 0.4988, 0.6214, 0.5789, 0.5552, 0.561, 0.4774, 0.4805, 0.5436, 0.5037, 0.548, 0.5521, 0.5437, 0.6048, 0.7019, 0.5426, 0.6991, 0.4572, 0.5437, 0.5037, 0.548, 0.5426, 0.6991, 0.4819, 0.6951, 0.4819, 0.5554, 0.5426, 0.5594, 0.564, 0.6313, 0.4825, 0.6329, 0.5001, 0.6029, 0.4637, 0.6854, 0.6944, 0.6524, 0.6675, 0.5881, 0.5366, 0.5213, 0.5001, 0.6029, 0.6675, 0.5881, 0.6375, 0.5223, 0.4978, 0.5223, 0.5278, 0.5881, 0.7321, 0.5893, 0.6183, 0.5238, 0.4585, 0.6125, 0.5641, 0.617, 0.4092, 0.5226, 0.25, 0.521, 0.4786, 0.617, 0.5981, 0.6125, 0.3897, 0.521, 0.3577, 0.5286, 0.4974, 0.497, 0.5294, 0.5166, 0.3621, 0.5426, 0.3969, 0.496, 0.5507, 0.4912, 0.6188, 0.4932, 0.5837, 0.4243, 0.5284, 0.4182, 0.4813, 0.4932, 0.5507, 0.4912, 0.5284, 0.4182, 0.4679, 0.4156, 0.4679, 0.5553, 0.5284, 0.5579, 0.5329, 0.4783, 0.4813, 0.4773, 0.5787, 0.502, 0.5787, 0.3869, 0.7337, 0.3869, 0.7324, 0.5021, 0.5787, 0.617, 0.5787, 0.502, 0.7324, 0.5021, 0.7291, 0.6165, 0.4498, 0.6165, 0.453, 0.5021, 0.6281, 0.5029, 0.6284, 0.617, 0.535, 0.4897, 0.5969, 0.404, 0.6216, 0.5554, 0.5359, 0.5552, 0.5722, 0.5689, 0.6746, 0.4897, 0.6756, 0.5552, 0.5895, 0.6468, 0.4498, 0.5071, 0.5359, 0.4155, 0.5349, 0.4809, 0.4325, 0.5849, 0.4527, 0.5893, 0.5641, 0.6576, 0.5329, 0.5896, 0.4396, 0.5122, 0.4786, 0.5238, 0.5924, 0.5893, 0.5793, 0.5122, 0.4849, 0.4361, 0.4849, 0.5758, 0.5793, 0.6519, 0.561, 0.5776, 0.4805, 0.4738, 0.5015, 0.5738, 0.5366, 0.661, 0.6375, 0.662, 0.6281, 0.5763, 0.4544, 0.611, 0.5015, 0.7135, 0.6281, 0.716, 0.6168, 0.6084, 0.4771, 0.6084, 0.4884, 0.716, 0.6246, 0.7155, 0.6202, 0.6135, 0.561, 0.5775, 0.641, 0.6598, 0.6704, 0.7114, 0.58, 0.6414, 0.4805, 0.6135, 0.561, 0.7172, 0.58, 0.781, 0.4849, 0.7155, 0.4849, 0.5758, 0.58, 0.6414, 0.5981, 0.7035, 0.4786, 0.6635, 0.5455, 0.5625, 0.6758, 0.5899, 0.721, 0.6651, 0.5963, 0.6585, 0.4786, 0.5673, 0.5455, 0.5625, 0.5963, 0.6585, 0.4536, 0.6717, 0.4536, 0.532, 0.5963, 0.5188, 0.6168, 0.6084, 0.4544, 0.611, 0.4849, 0.5758, 0.4786, 0.6635, 0.3577, 0.6367, 0.3485, 0.5763, 0.4805, 0.6135, 0.4849, 0.7155, 0.3485, 0.716, 0.3374, 0.6084, 0.4771, 0.6084, 0.4882, 0.716, 0.362, 0.7135, 0.3147, 0.611, 0.5455, 0.5587, 0.6758, 0.5595, 0.6874, 0.4817, 0.5467, 0.4817, 0.4786, 0.5849, 0.5455, 0.5587, 0.5467, 0.4817, 0.486, 0.5071, 0.486, 0.5071, 0.5467, 0.4817, 0.5455, 0.4046, 0.4786, 0.4292, 0.4866, 0.5389, 0.4113, 0.5436, 0.3927, 0.6214, 0.4673, 0.6214, 0.5746, 0.5436, 0.4866, 0.5389, 0.4673, 0.6214, 0.5614, 0.6214, 0.5614, 0.6214, 0.4673, 0.6214, 0.4866, 0.7039, 0.5746, 0.6992, 0.5241, 0.6014, 0.5794, 0.5005, 0.657, 0.5163, 0.6129, 0.6228, 0.4822, 0.5949, 0.5241, 0.4617, 0.6129, 0.4831, 0.5541, 0.6248, 0.5541, 0.6248, 0.6129, 0.4831, 0.6906, 0.5308, 0.6259, 0.6546, 0.492, 0.5122, 0.3816, 0.5245, 0.3734, 0.6023, 0.4891, 0.6023, 0.4761, 0.5245, 0.3523, 0.5122, 0.3494, 0.6023, 0.4848, 0.6023, 0.4848, 0.6023, 0.3494, 0.6023, 0.3523, 0.6925, 0.4761, 0.6801, 0.5626, 0.5528, 0.4616, 0.5405, 0.4418, 0.4626, 0.5391, 0.4626, 0.5561, 0.5405, 0.4229, 0.5528, 0.3994, 0.4626, 0.5474, 0.4626, 0.5474, 0.6023, 0.3994, 0.6023, 0.4229, 0.5122, 0.5561, 0.5245, 0.5173, 0.5094, 0.4397, 0.5245, 0.4315, 0.6023, 0.5278, 0.6023, 0.5834, 0.5245, 0.5173, 0.5094, 0.5278, 0.6023, 0.6032, 0.6023, 0.4635, 0.6023, 0.3881, 0.6023, 0.3777, 0.6953, 0.4437, 0.6801, 0.5332, 0.6115, 0.6219, 0.4552, 0.6937, 0.4851, 0.6529, 0.6116, 0.5332, 0.5874, 0.5332, 0.4718, 0.6529, 0.4719, 0.6467, 0.5853, 0.507, 0.5853, 0.5132, 0.4719, 0.591, 0.4749, 0.6183, 0.5673, 0.5757, 0.5049, 0.4761, 0.5245, 0.4848, 0.6023, 0.583, 0.5735, 0.5284, 0.5689, 0.4361, 0.6446, 0.4433, 0.7132, 0.516, 0.6468, 0.516, 0.5071, 0.4433, 0.5735, 0.4361, 0.6421, 0.5284, 0.5849, 0.5727, 0.5116, 0.4164, 0.5405, 0.4077, 0.4626, 0.5727, 0.4338, 0.5486, 0.5849, 0.433, 0.6513, 0.433, 0.5735, 0.5486, 0.5071, 0.5486, 0.5071, 0.433, 0.5735, 0.433, 0.4957, 0.5486, 0.4292, 0.551, 0.5308, 0.5834, 0.4204, 0.5173, 0.3766, 0.4732, 0.4831, 0.4862, 0.5149, 0.551, 0.3912, 0.4732, 0.3434, 0.4144, 0.4851, 0.5541, 0.6248, 0.6129, 0.4831, 0.5241, 0.4617, 0.4822, 0.5949, 0.5105, 0.5871, 0.4385, 0.5849, 0.4233, 0.5071, 0.4982, 0.5071, 0.4544, 0.5849, 0.3708, 0.5871, 0.3585, 0.5071, 0.4436, 0.5071, 0.5833, 0.5071, 0.4982, 0.5071, 0.5105, 0.4271, 0.5941, 0.4292, 0.5253, 0.561, 0.5781, 0.5689, 0.563, 0.6468, 0.5007, 0.6468, 0.5486, 0.5689, 0.6382, 0.561, 0.6503, 0.6468, 0.5486, 0.6468, 0.5486, 0.5071, 0.6503, 0.5071, 0.6382, 0.5928, 0.5486, 0.5849, 0.4513, 0.6146, 0.4862, 0.5149, 0.4144, 0.4851, 0.3735, 0.6116, 0.4786, 0.5673, 0.4513, 0.4749, 0.3735, 0.4719, 0.3673, 0.5853, 0.507, 0.5853, 0.5132, 0.4719, 0.3935, 0.4718, 0.3935, 0.5874, 0.4771, 0.6084, 0.6202, 0.6135, 0.5813, 0.5254, 0.4566, 0.5188, 0.4544, 0.611, 0.6168, 0.6084, 0.5963, 0.5188, 0.4536, 0.532, 0.4536, 0.532, 0.5963, 0.5188, 0.5455, 0.4228, 0.4786, 0.4276, 0.4536, 0.532, 0.4786, 0.4276, 0.3673, 0.4456, 0.3626, 0.5354, 0.4544, 0.611, 0.4536, 0.532, 0.3626, 0.5354, 0.3708, 0.593, 0.5105, 0.593, 0.5023, 0.5354, 0.3856, 0.5373, 0.4385, 0.5883, 0.5105, 0.593, 0.4385, 0.5883, 0.3856, 0.5373, 0.5015, 0.5395, 0.4544, 0.611, 0.3708, 0.593, 0.3618, 0.5395, 0.4536, 0.532, 0.4536, 0.532, 0.3618, 0.5395, 0.3673, 0.4456, 0.4786, 0.4276, 0.4637, 0.5434, 0.457, 0.7593, 0.4251, 0.7621, 0.3712, 0.6185, 0.5761, 0.5645, 0.5211, 0.7666, 0.4832, 0.7774, 0.4661, 0.5959, 0.5488, 0.589, 0.6033, 0.775, 0.6411, 0.7672, 0.6587, 0.5662, 0.4661, 0.5959, 0.4832, 0.7774, 0.4503, 0.782, 0.3706, 0.6091, 0.457, 0.6196, 0.4577, 0.7828, 0.3782, 0.7821, 0.4251, 0.6224, 0.5211, 0.4872, 0.5564, 0.652, 0.4648, 0.6682, 0.4832, 0.498, 0.4636, 0.4956, 0.4289, 0.6713, 0.5208, 0.6671, 0.5014, 0.4878, 0.5639, 0.498, 0.4716, 0.6682, 0.5875, 0.6658, 0.5889, 0.5026, 0.5807, 0.6091, 0.5889, 0.782, 0.6174, 0.7841, 0.6635, 0.6154, 0.485, 0.6154, 0.5813, 0.7841, 0.6033, 0.775, 0.5488, 0.589, 0.4998, 0.6185, 0.4033, 0.7621, 0.3814, 0.7666, 0.4364, 0.5645, 0.5527, 0.5662, 0.4876, 0.7672, 0.457, 0.7593, 0.4637, 0.5434, 0.4919, 0.4917, 0.4289, 0.6169, 0.3717, 0.5567, 0.3884, 0.4866, 0.4554, 0.4965, 0.3811, 0.5965, 0.2892, 0.6169, 0.3523, 0.4917, 0.4722, 0.5567, 0.4554, 0.6362, 0.3523, 0.6314, 0.4167, 0.4797, 0.5564, 0.6194, 0.4919, 0.7711, 0.3884, 0.766, 0.4648, 0.6501, 0.4492, 0.5026, 0.4478, 0.6658, 0.5178, 0.6777, 0.4777, 0.5047, 0.4777, 0.5047, 0.5178, 0.6777, 0.578, 0.6713, 0.4941, 0.4956, 0.5648, 0.6224, 0.5179, 0.7821, 0.4409, 0.7917, 0.5529, 0.6269, 0.4876, 0.4878, 0.5577, 0.6671, 0.4577, 0.6431, 0.457, 0.4799, 0.5739, 0.5209, 0.5797, 0.4521, 0.6693, 0.4429, 0.6528, 0.5049, 0.4593, 0.4938, 0.5605, 0.5918, 0.575, 0.6606, 0.4738, 0.6663, 0.5035, 0.5266, 0.3734, 0.5049, 0.3899, 0.4429, 0.5201, 0.3711, 0.4738, 0.4875, 0.575, 0.4731, 0.6353, 0.5519, 0.5787, 0.6821, 0.5489, 0.5131, 0.5771, 0.6807, 0.4861, 0.6438, 0.4368, 0.4763, 0.5341, 0.5014, 0.4181, 0.5719, 0.3928, 0.4437, 0.5728, 0.6241, 0.566, 0.6947, 0.465, 0.6981, 0.5313, 0.4953, 0.6443, 0.4487, 0.5665, 0.3457, 0.5694, 0.6236, 0.5792, 0.6729, 0.4059, 0.6316, 0.4558, 0.5992, 0.3, 0.6465, 0.3029, 0.6039, 0.3973, 0.5546, 0.4593, 0.6199, 0.2974, 0.606, 0.2854, 0.555, 0.489, 0.5521, 0.4707, 0.529, 0.537, 0.6943, 0.4426, 0.7436, 0.3567, 0.5963, 0.5363, 0.5027, 0.4302, 0.5572, 0.3428, 0.4144, 0.4624, 0.3594, 0.5076, 0.6173, 0.5414, 0.6997, 0.6258, 0.6438, 0.6012, 0.5584, 0.5722, 0.5531, 0.465, 0.5097, 0.5069, 0.4312, 0.6152, 0.4744, 0.537, 0.5487, 0.363, 0.5411, 0.4285, 0.3976, 0.5248, 0.4119, 0.5318, 0.5142, 0.3199, 0.507, 0.2853, 0.5795, 0.5353, 0.5968, 0.4698, 0.5676, 0.3603, 0.524, 0.3497, 0.4754, 0.4585, 0.5147, 0.4714, 0.5732, 0.3621, 0.6291, 0.3673, 0.5861, 0.4749, 0.5262, 0.447, 0.5747, 0.3304, 0.5375, 0.3428, 0.5933, 0.4577, 0.6249, 0.4548, 0.5977, 0.3318, 0.5426, 0.3212, 0.6151, 0.4425, 0.6561, 0.5804, 0.5916, 0.4053, 0.5262, 0.4937, 0.3926, 0.6666, 0.4493, 0.5386, 0.576, 0.3767, 0.4933, 0.3505, 0.5745, 0.5058, 0.6632, 0.5157, 0.5345, 0.2532, 0.5261, 0.2255, 0.4754, 0.497, 0.4748, 0.5207, 0.5444, 0.253, 0.5607, 0.2853, 0.5196, 0.5412, 0.4969, 0.5019, 0.5357, 0.3918, 0.5379, 0.4285, 0.5932, 0.5262, 0.59, 0.5018, 0.5488, 0.3925, 0.5467, 0.3546, 0.6151, 0.4785, 0.6147, 0.48, 0.6151, 0.6752, 0.6117, 0.8399, 0.615, 0.8317, 0.6631, 0.8151, 0.7105, 0.7338, 0.7854, 0.6543, 0.8312, 0.5568, 0.7989, 0.5396, 0.7329, 0.4979, 0.6764, 0.5062, 0.5305, 0.6923, 0.563, 0.7002, 0.615, 0.5355, 0.6117, 0.4564, 0.5394, 0.3101, 0.5235, 0.2906, 0.4753, 0.4286, 0.4733, 0.4595, 0.5464, 0.3096, 0.4517, 0.3505, 0.4348, 0.5127, 0.5175, 0.4741, 0.5418, 0.3133, 0.5367, 0.354, 0.5932, 0.5253, 0.5995, 0.4764, 0.5377, 0.3144, 0.5499, 0.2801, 0.6151, 0.4262, 0.6121, 0.4808, 0.5098, 0.3094, 0.456, 0.2824, 0.5534, 0.4456, 0.6214, 0.5286, 0.6159, 0.397, 0.6013, 0.3569, 0.6981, 0.5314, 0.7026, 0.4889, 0.5685, 0.3772, 0.6162, 0.4249, 0.7098, 0.5322, 0.6486, 0.5705, 0.5823, 0.6076, 0.6706, 0.7049, 0.6161, 0.6783, 0.5323, 0.4541, 0.511, 0.5002, 0.5879, 0.6076, 0.5309, 0.5705, 0.4426, 0.5578, 0.6181, 0.5938, 0.6507, 0.7102, 0.5823, 0.671, 0.4953, 0.5313, 0.4953, 0.5705, 0.5823, 0.6783, 0.5323, 0.6443, 0.4487, 0.4577, 0.6249, 0.3428, 0.5933, 0.3772, 0.6641, 0.4889, 0.6916, 0.5792, 0.5332, 0.6545, 0.4852, 0.6694, 0.5519, 0.6118, 0.5999, 0.4541, 0.511, 0.3492, 0.5685, 0.3925, 0.6486, 0.5002, 0.5879, 0.5262, 0.59, 0.4285, 0.5932, 0.397, 0.6652, 0.5286, 0.6528, 0.4825, 0.5933, 0.3865, 0.59, 0.3889, 0.6528, 0.5169, 0.6641, 0.5169, 0.6162, 0.3889, 0.6159, 0.3917, 0.7026, 0.5646, 0.7098, 0.5253, 0.5995, 0.354, 0.5932, 0.3094, 0.6592, 0.4808, 0.6817, 0.5682, 0.5932, 0.3856, 0.5995, 0.3411, 0.6817, 0.5367, 0.6652, 0.5367, 0.6013, 0.3411, 0.5098, 0.3059, 0.6214, 0.4966, 0.6981, 0.5269, 0.4879, 0.354, 0.4972, 0.3144, 0.5499, 0.4764, 0.5377, 0.5682, 0.4972, 0.3872, 0.4879, 0.3367, 0.5377, 0.5322, 0.5467, 0.5322, 0.5467, 0.3367, 0.5377, 0.2865, 0.6121, 0.4943, 0.6151, 0.5659, 0.6121, 0.4198, 0.6151, 0.453, 0.6764, 0.6138, 0.6815, 0.4943, 0.6151, 0.2865, 0.6121, 0.3345, 0.6815, 0.5315, 0.6775, 0.5315, 0.5379, 0.3345, 0.5418, 0.3856, 0.5995, 0.5682, 0.5932, 0.5683, 0.613, 0.4303, 0.615, 0.4493, 0.563, 0.5992, 0.5418, 0.5048, 0.615, 0.2889, 0.613, 0.3198, 0.5418, 0.5324, 0.5607, 0.5324, 0.5607, 0.3198, 0.5418, 0.373, 0.4948, 0.5647, 0.5196, 0.5058, 0.5235, 0.3505, 0.4348, 0.3101, 0.4515, 0.4564, 0.5485, 0.5647, 0.5708, 0.3661, 0.5946, 0.3167, 0.5394, 0.5325, 0.5261, 0.5325, 0.5261, 0.3167, 0.5394, 0.2889, 0.4733, 0.5048, 0.4754, 0.545, 0.5262, 0.4902, 0.7142, 0.4493, 0.7311, 0.4809, 0.545, 0.4935, 0.4972, 0.627, 0.4714, 0.6459, 0.5305, 0.4975, 0.5499, 0.4975, 0.5499, 0.6459, 0.5305, 0.6752, 0.6117, 0.48, 0.6151, 0.5248, 0.5022, 0.4285, 0.4972, 0.3925, 0.5467, 0.5018, 0.5488, 0.4825, 0.4972, 0.3851, 0.5022, 0.3621, 0.5488, 0.4715, 0.5426, 0.4715, 0.5426, 0.3621, 0.5488, 0.3388, 0.6147, 0.4609, 0.6151, 0.4785, 0.6147, 0.3546, 0.6151, 0.3918, 0.6775, 0.5019, 0.6754, 0.4609, 0.6151, 0.3388, 0.6147, 0.3622, 0.6754, 0.47, 0.6771, 0.47, 0.5375, 0.3622, 0.5357, 0.3865, 0.59, 0.4825, 0.5933, 0.497, 0.6145, 0.2255, 0.615, 0.253, 0.5607, 0.5207, 0.5444, 0.4894, 0.615, 0.2177, 0.6145, 0.2414, 0.5444, 0.5018, 0.5613, 0.5018, 0.5613, 0.2414, 0.5444, 0.2619, 0.4969, 0.5069, 0.5196, 0.5353, 0.5823, 0.2853, 0.5708, 0.2532, 0.5261, 0.5157, 0.5345, 0.5069, 0.5708, 0.2559, 0.5823, 0.2363, 0.5345, 0.5, 0.524, 0.5, 0.524, 0.2363, 0.5345, 0.2177, 0.4748, 0.4894, 0.4754, 0.5853, 0.6214, 0.4221, 0.5534, 0.3767, 0.633, 0.5386, 0.7157, 0.4966, 0.5584, 0.3059, 0.4817, 0.2592, 0.576, 0.4596, 0.6467, 0.4596, 0.507, 0.2592, 0.4363, 0.2264, 0.5235, 0.425, 0.5795, 0.5127, 0.5175, 0.3505, 0.4348, 0.4053, 0.2468, 0.5804, 0.3122, 0.5647, 0.5795, 0.373, 0.5175, 0.4407, 0.3122, 0.6424, 0.4014, 0.5027, 0.5411, 0.301, 0.4519, 0.3872, 0.3096, 0.5682, 0.3976, 0.4624, 0.5585, 0.3428, 0.4972, 0.3318, 0.5426, 0.4548, 0.5977, 0.5578, 0.5769, 0.4624, 0.5585, 0.4548, 0.5977, 0.5442, 0.6241, 0.5442, 0.6241, 0.4548, 0.5977, 0.4425, 0.6561, 0.5362, 0.6947, 0.5822, 0.5164, 0.4609, 0.4754, 0.47, 0.5375, 0.5867, 0.5747, 0.5362, 0.555, 0.4425, 0.5164, 0.447, 0.5747, 0.5404, 0.6236, 0.5694, 0.6236, 0.6496, 0.5747, 0.6545, 0.6249, 0.5792, 0.6729, 0.4585, 0.5147, 0.3497, 0.4754, 0.3621, 0.4217, 0.4714, 0.4585, 0.5647, 0.555, 0.4585, 0.5147, 0.4714, 0.4585, 0.5794, 0.5013, 0.5794, 0.5068, 0.4714, 0.5732, 0.4749, 0.5262, 0.5822, 0.4642, 0.4755, 0.6141, 0.3673, 0.5708, 0.3603, 0.524, 0.4698, 0.5676, 0.5822, 0.5108, 0.4755, 0.4744, 0.4698, 0.4279, 0.5768, 0.4664, 0.5768, 0.606, 0.4698, 0.5676, 0.4585, 0.5147, 0.5647, 0.555, 0.5314, 0.5629, 0.3569, 0.5584, 0.3199, 0.6467, 0.5318, 0.6539, 0.5646, 0.5701, 0.3917, 0.5629, 0.3921, 0.6539, 0.6047, 0.6571, 0.465, 0.5174, 0.2524, 0.5142, 0.2559, 0.5968, 0.5069, 0.5861, 0.5412, 0.598, 0.2853, 0.5795, 0.363, 0.4014, 0.537, 0.409, 0.5069, 0.5861, 0.2619, 0.598, 0.2576, 0.409, 0.4302, 0.4175, 0.5699, 0.5572, 0.3973, 0.5487, 0.3851, 0.4119, 0.4825, 0.4144, 0.5322, 0.5089, 0.4249, 0.5701, 0.465, 0.6571, 0.5722, 0.596, 0.5002, 0.5879, 0.3925, 0.6486, 0.4325, 0.7357, 0.5397, 0.6718, 0.5397, 0.5321, 0.4325, 0.596, 0.4755, 0.6688, 0.5822, 0.6039, 0.5397, 0.5321, 0.5822, 0.6039, 0.6811, 0.56, 0.6473, 0.4776, 0.5002, 0.5879, 0.5397, 0.6718, 0.6473, 0.6173, 0.6076, 0.5309, 0.4679, 0.5309, 0.5076, 0.6173, 0.6012, 0.5584, 0.5652, 0.4764, 0.4749, 0.5262, 0.3673, 0.5861, 0.2905, 0.4175, 0.3966, 0.363, 0.5822, 0.6039, 0.4749, 0.6659, 0.3966, 0.5027, 0.4963, 0.4566, 0.4963, 0.5963, 0.3966, 0.6424, 0.3227, 0.4991, 0.4181, 0.4322, 0.5765, 0.616, 0.6258, 0.7835, 0.537, 0.834, 0.4707, 0.6687, 0.5046, 0.5884, 0.5765, 0.7557, 0.4707, 0.8084, 0.3944, 0.6411, 0.5341, 0.5014, 0.6104, 0.6687, 0.4963, 0.736, 0.4181, 0.5719, 0.5414, 0.5342, 0.4426, 0.5108, 0.4371, 0.4664, 0.599, 0.4802, 0.4861, 0.5041, 0.4017, 0.56, 0.4593, 0.6027, 0.5766, 0.5402, 0.5766, 0.6132, 0.4593, 0.6199, 0.489, 0.5521, 0.6259, 0.555, 0.489, 0.5521, 0.2854, 0.555, 0.3, 0.5013, 0.4558, 0.4835, 0.4863, 0.555, 0.3493, 0.5521, 0.3161, 0.4835, 0.4375, 0.4889, 0.5771, 0.541, 0.4558, 0.5992, 0.3973, 0.5546, 0.4861, 0.5041, 0.465, 0.5584, 0.5694, 0.6236, 0.4059, 0.6316, 0.465, 0.5584, 0.566, 0.555, 0.5694, 0.6236, 0.585, 0.5551, 0.7443, 0.5584, 0.6852, 0.6316, 0.5631, 0.6329, 0.5378, 0.5844, 0.671, 0.635, 0.7062, 0.4854, 0.5378, 0.5844, 0.5578, 0.7577, 0.671, 0.635, 0.4892, 0.602, 0.5378, 0.7241, 0.7062, 0.6251, 0.6386, 0.5207, 0.5445, 0.613, 0.7125, 0.6241, 0.6047, 0.6981, 0.5445, 0.613, 0.6727, 0.5769, 0.7125, 0.6241, 0.5631, 0.6169, 0.6842, 0.613, 0.7443, 0.6981, 0.585, 0.6947, 0.5697, 0.6239, 0.5341, 0.7808, 0.3928, 0.7231, 0.5697, 0.6239, 0.6443, 0.7281, 0.5341, 0.7808, 0.4989, 0.5206, 0.5697, 0.6239, 0.3928, 0.7231, 0.3495, 0.602, 0.5094, 0.5526, 0.6596, 0.555, 0.6419, 0.4889, 0.4742, 0.4561, 0.4773, 0.555, 0.6491, 0.5526, 0.6139, 0.4561, 0.4329, 0.4678, 0.4587, 0.6114, 0.5489, 0.7924, 0.4368, 0.7557, 0.3649, 0.5884, 0.4867, 0.5539, 0.5984, 0.4678, 0.4301, 0.4382, 0.4867, 0.5539, 0.6559, 0.555, 0.5984, 0.4678, 0.4719, 0.5551, 0.6004, 0.5539, 0.585, 0.4382, 0.4818, 0.4569, 0.5665, 0.5255, 0.7404, 0.5001, 0.6264, 0.4142, 0.5665, 0.5255, 0.6443, 0.5641, 0.7404, 0.5001, 0.4818, 0.5136, 0.5862, 0.5255, 0.6004, 0.4142, 0.4719, 0.4154])
me_cube.materials.append(mat_material)
me_cube.use_remesh_preserve_volume = False
me_cube.use_remesh_preserve_attributes = False
me_cube.use_mirror_vertex_groups = False
me_cube.update()

# ---- objects
ob_cube = bpy.data.objects.new('Cube', me_cube)
ob_lamp = bpy.data.objects.new('Lamp', light_lamp)
ob_camera = bpy.data.objects.new('Camera', cam_camera)

# ---- transforms, parenting, visibility, modifiers, constraints
ob_cube.location = (0.0, 0.0, 0.0)
ob_cube.lock_rotations_4d = False
ob_cube.empty_display_type = 'ARROWS'
ob_cube.lineart.crease_threshold = 0.0
ob_lamp.location = (4.076, 1.005, 5.904)
ob_lamp.rotation_euler = (0.6503, 0.05522, 1.866)
ob_lamp.lock_rotations_4d = False
ob_lamp.empty_display_type = 'ARROWS'
ob_lamp.color = (0.0, 0.0, 0.0, 0.0)
ob_lamp.lineart.crease_threshold = 0.0
ob_camera.location = (7.481, -6.508, 5.344)
ob_camera.rotation_euler = (1.109, 0.01082, 0.8149)
ob_camera.lock_rotations_4d = False
ob_camera.empty_display_type = 'ARROWS'
ob_camera.color = (0.0, 0.0, 0.0, 0.0)
ob_camera.display_type = 'WIRE'
ob_camera.lineart.crease_threshold = 0.0

# ---- collection membership
col_collection_1.objects.link(ob_cube)
col_collection_1.objects.link(ob_lamp)
col_collection_1.objects.link(ob_camera)

# ---- scene / render settings (as saved in the file)
scene.camera = ob_camera
scene.frame_start = 1; scene.frame_end = 250; scene.frame_set(1)
scene.render.engine = 'BLENDER_EEVEE_NEXT'
scene.render.resolution_percentage = 50
scene.render.dither_intensity = 0.0
scene.cycles.use_denoising = False
scene.cycles.samples = 10
scene.cycles.sampling_pattern = 'TABULATED_SOBOL'
scene.cycles.light_sampling_threshold = 0.0
scene.cycles.use_adaptive_sampling = False
scene.cycles.use_light_tree = False
scene.cycles.blur_glossy = 0.0
scene.cycles.pixel_filter_type = 'GAUSSIAN'
scene.cycles.sample_clamp_indirect = 0.0
scene.view_settings.view_transform = 'Standard'
bpy.context.view_layer.update()
